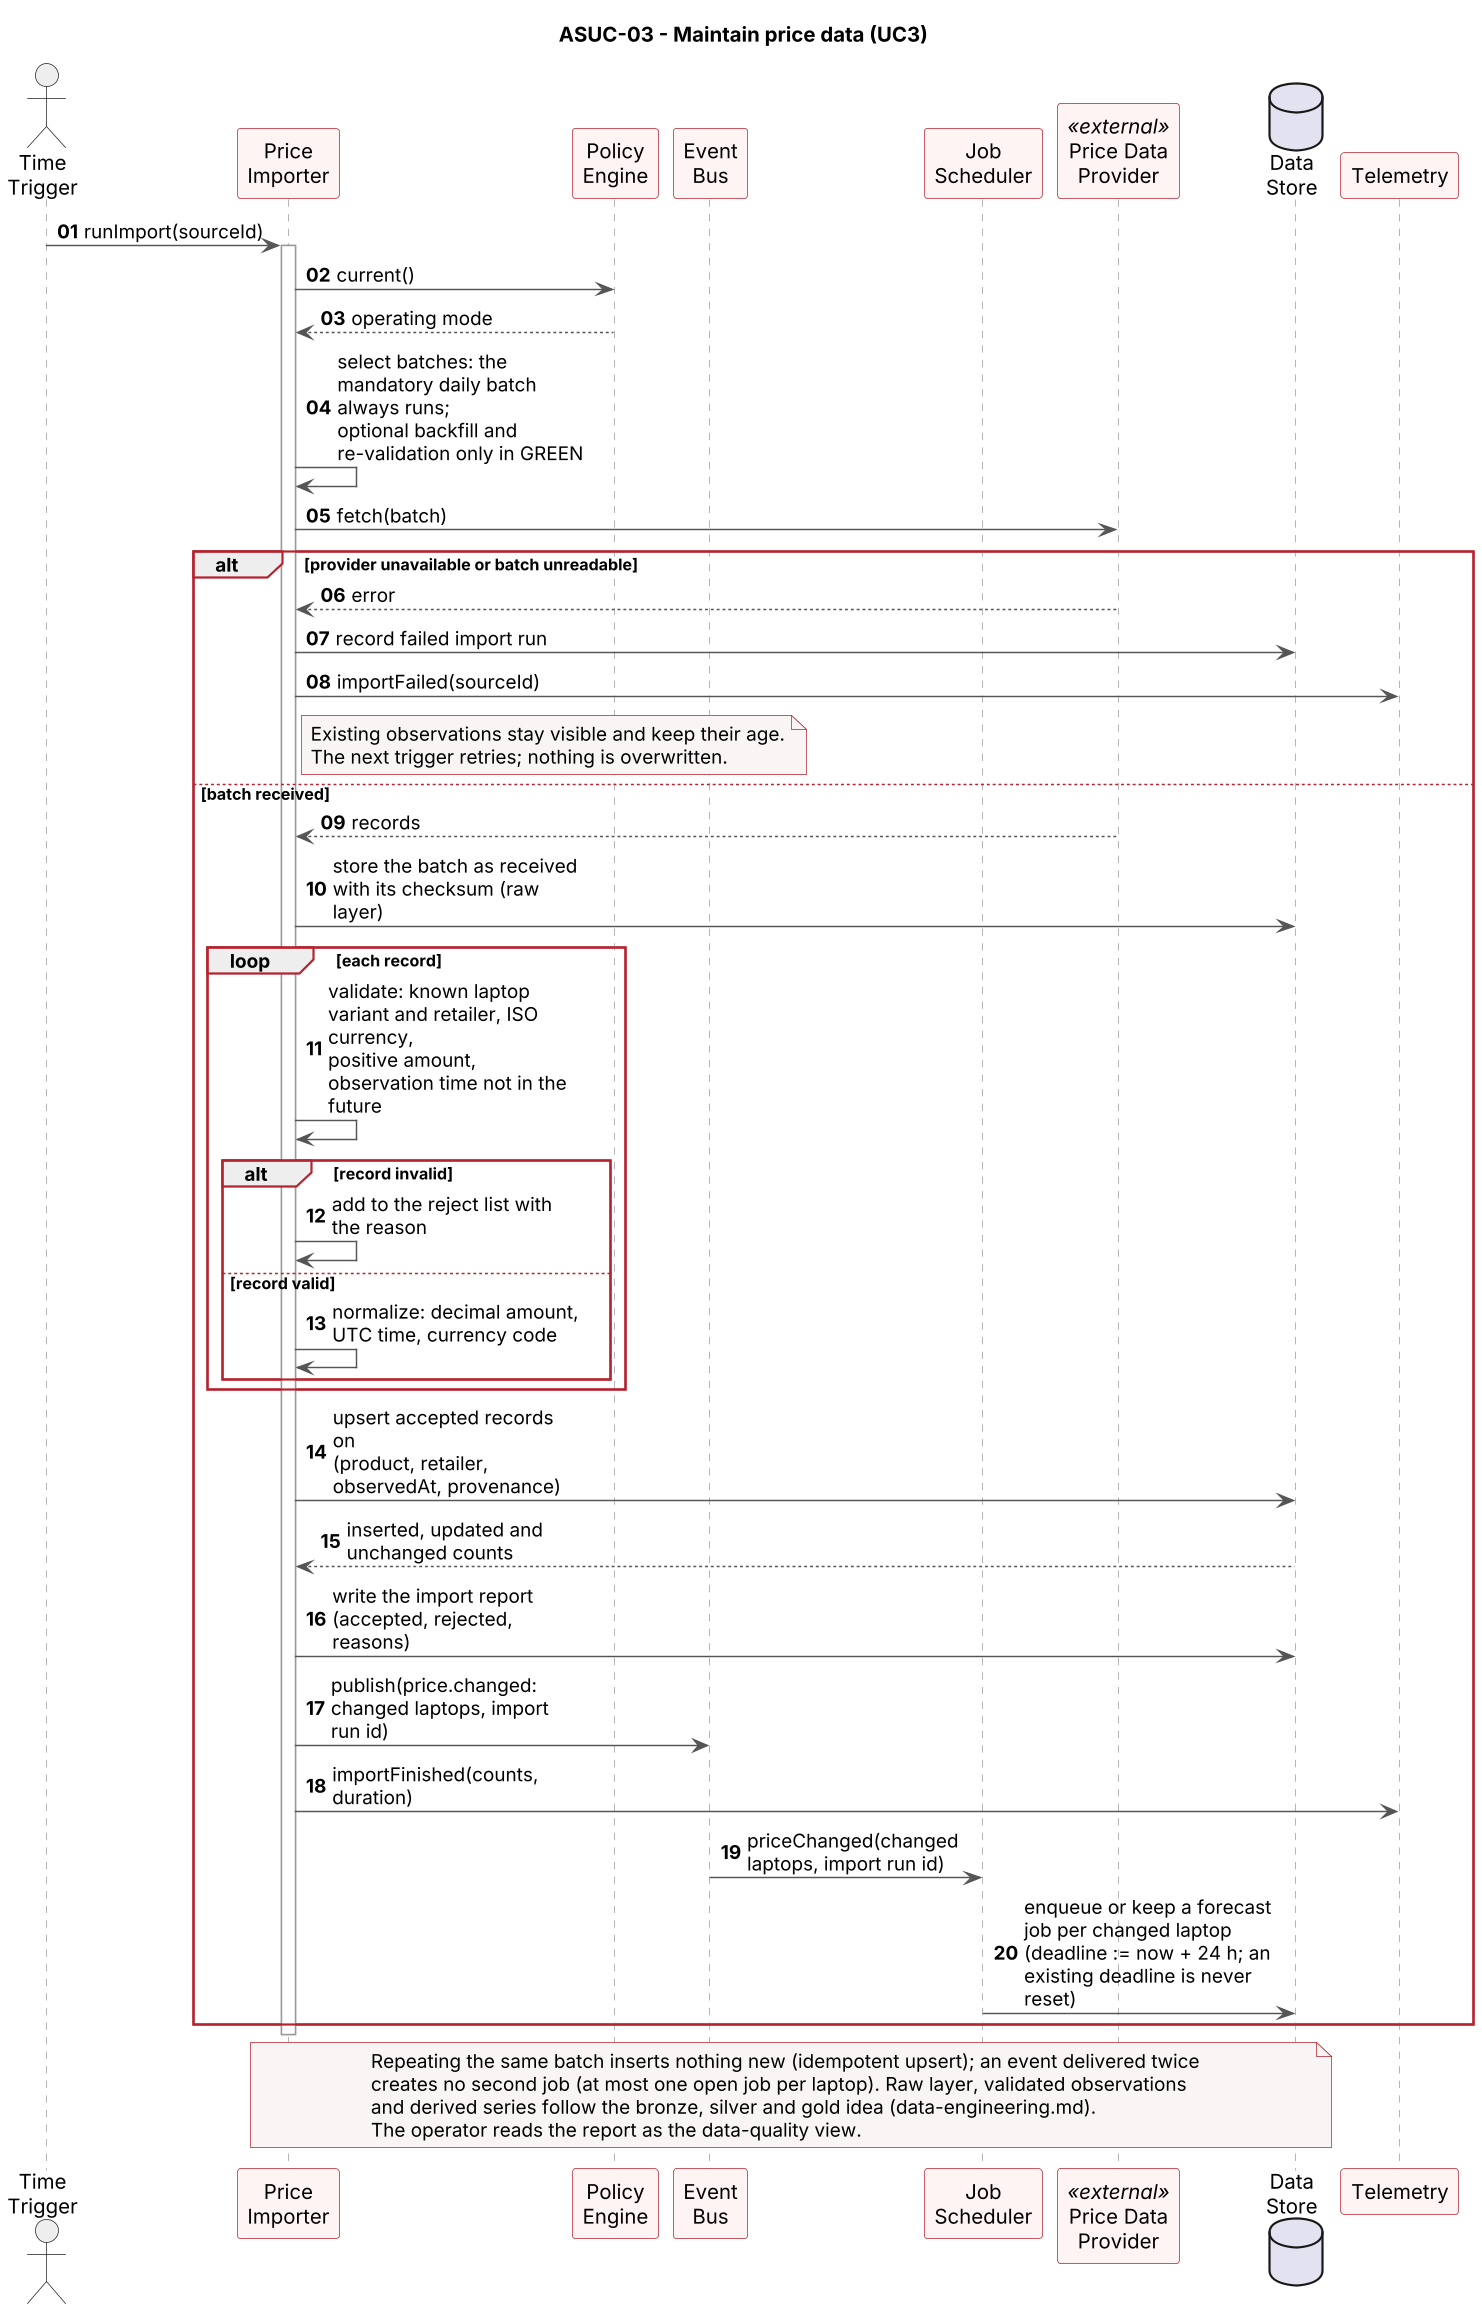

The diagram above was rendered by PlantUML. Its source (embedded in the PNG):
@startuml
title ASUC-03 - Maintain price data (UC3)
autonumber "<b>00"
skinparam shadowing false
skinparam backgroundColor white
skinparam dpi 140
skinparam maxMessageSize 170
skinparam sequence {
  ArrowColor #555555
  LifeLineBorderColor #999999
  ParticipantBackgroundColor #FFF4F4
  ParticipantBorderColor #B52330
  ActorBackgroundColor #EEEEEE
  ActorBorderColor #202025
  GroupBorderColor #B52330
}
skinparam NoteBackgroundColor #FAF5F5
skinparam NoteBorderColor #B52330

actor "Time\nTrigger" as TT
participant "Price\nImporter" as IMP
participant "Policy\nEngine" as POL
participant "Event\nBus" as EB
participant "Job\nScheduler" as JS
participant "Price Data\nProvider" as SRC <<external>>
database "Data\nStore" as DB
participant "Telemetry" as TEL

TT -> IMP : runImport(sourceId)
activate IMP
IMP -> POL : current()
POL --> IMP : operating mode
IMP -> IMP : select batches: the mandatory daily batch always runs;\noptional backfill and re-validation only in GREEN
IMP -> SRC : fetch(batch)
alt provider unavailable or batch unreadable
  SRC --> IMP : error
  IMP -> DB : record failed import run
  IMP -> TEL : importFailed(sourceId)
  note right of IMP
    Existing observations stay visible and keep their age.
    The next trigger retries; nothing is overwritten.
  end note
else batch received
  SRC --> IMP : records
  IMP -> DB : store the batch as received with its checksum (raw layer)
  loop each record
    IMP -> IMP : validate: known laptop variant and retailer, ISO currency,\npositive amount, observation time not in the future
    alt record invalid
      IMP -> IMP : add to the reject list with the reason
    else record valid
      IMP -> IMP : normalize: decimal amount, UTC time, currency code
    end
  end
  IMP -> DB : upsert accepted records on\n(product, retailer, observedAt, provenance)
  DB --> IMP : inserted, updated and unchanged counts
  IMP -> DB : write the import report (accepted, rejected, reasons)
  IMP -> EB : publish(price.changed: changed laptops, import run id)
  IMP -> TEL : importFinished(counts, duration)
  EB -> JS : priceChanged(changed laptops, import run id)
  JS -> DB : enqueue or keep a forecast job per changed laptop\n(deadline := now + 24 h; an existing deadline is never reset)
end
deactivate IMP

note over IMP, DB
  Repeating the same batch inserts nothing new (idempotent upsert); an event delivered twice
  creates no second job (at most one open job per laptop). Raw layer, validated observations
  and derived series follow the bronze, silver and gold idea (data-engineering.md).
  The operator reads the report as the data-quality view.
end note
@enduml